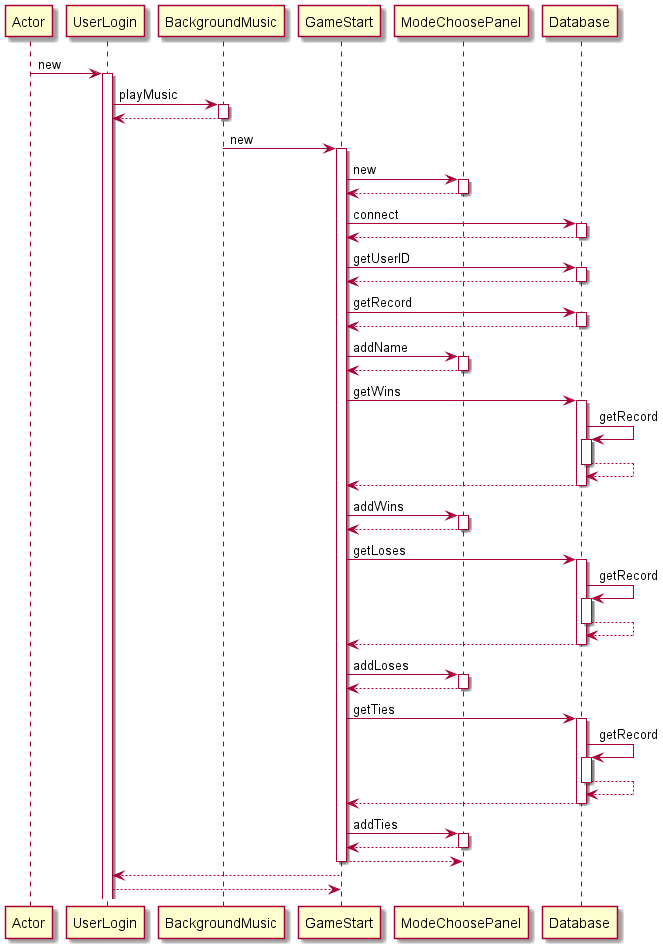

The diagram above was rendered by PlantUML. Its source (embedded in the PNG):
@startuml
participant Actor
Actor -> UserLogin : new
activate UserLogin
UserLogin -> BackgroundMusic : playMusic
activate BackgroundMusic
BackgroundMusic --> UserLogin
deactivate BackgroundMusic
BackgroundMusic -> GameStart : new
activate GameStart
GameStart -> ModeChoosePanel : new
activate ModeChoosePanel
ModeChoosePanel --> GameStart
deactivate ModeChoosePanel
GameStart -> Database : connect
activate Database
Database --> GameStart
deactivate Database
GameStart -> Database : getUserID
activate Database
Database --> GameStart
deactivate Database
GameStart -> Database : getRecord
activate Database
Database --> GameStart
deactivate Database
GameStart -> ModeChoosePanel : addName
activate ModeChoosePanel
ModeChoosePanel --> GameStart
deactivate ModeChoosePanel
GameStart -> Database : getWins
activate Database
Database -> Database : getRecord
activate Database
Database --> Database
deactivate Database
Database --> GameStart
deactivate Database
GameStart -> ModeChoosePanel : addWins
activate ModeChoosePanel
ModeChoosePanel --> GameStart
deactivate ModeChoosePanel
GameStart -> Database : getLoses
activate Database
Database -> Database : getRecord
activate Database
Database --> Database
deactivate Database
Database --> GameStart
deactivate Database
GameStart -> ModeChoosePanel : addLoses
activate ModeChoosePanel
ModeChoosePanel --> GameStart
deactivate ModeChoosePanel
GameStart -> Database : getTies
activate Database
Database -> Database : getRecord
activate Database
Database --> Database
deactivate Database
Database --> GameStart
deactivate Database
GameStart -> ModeChoosePanel : addTies
activate ModeChoosePanel
ModeChoosePanel --> GameStart
deactivate ModeChoosePanel
GameStart --> ModeChoosePanel
deactivate GameStart
GameStart --> UserLogin
deactivate GameStart
return
@enduml